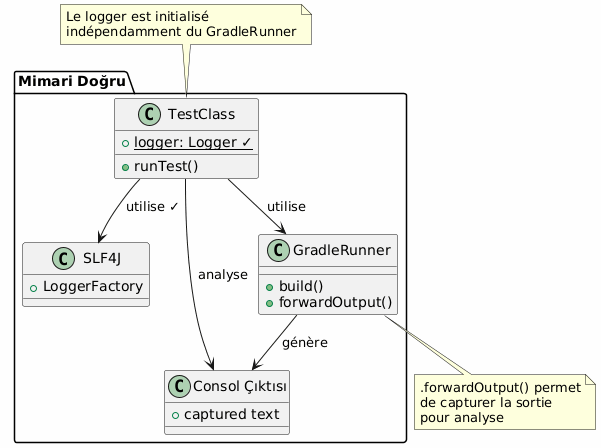

The diagram above was rendered by PlantUML. Its source (embedded in the PNG):
@startuml

skinparam backgroundColor #FEFEFE
skinparam componentStyle rectangle

package "Mimari Doğru" {
    class TestClass {
        + {static} logger: Logger ✓
        + runTest()
    }

    class SLF4J {
        + LoggerFactory
    }

    class GradleRunner {
        + build()
        + forwardOutput()
    }

    class "Consol Çıktısı" as Output {
        + captured text
    }

    TestClass --> SLF4J : utilise ✓
    TestClass --> GradleRunner : utilise
    GradleRunner --> Output : génère
    TestClass --> Output : analyse
}

note top of TestClass
  Le logger est initialisé
  indépendamment du GradleRunner
end note

note bottom of GradleRunner
  .forwardOutput() permet
  de capturer la sortie
  pour analyse
end note

@enduml